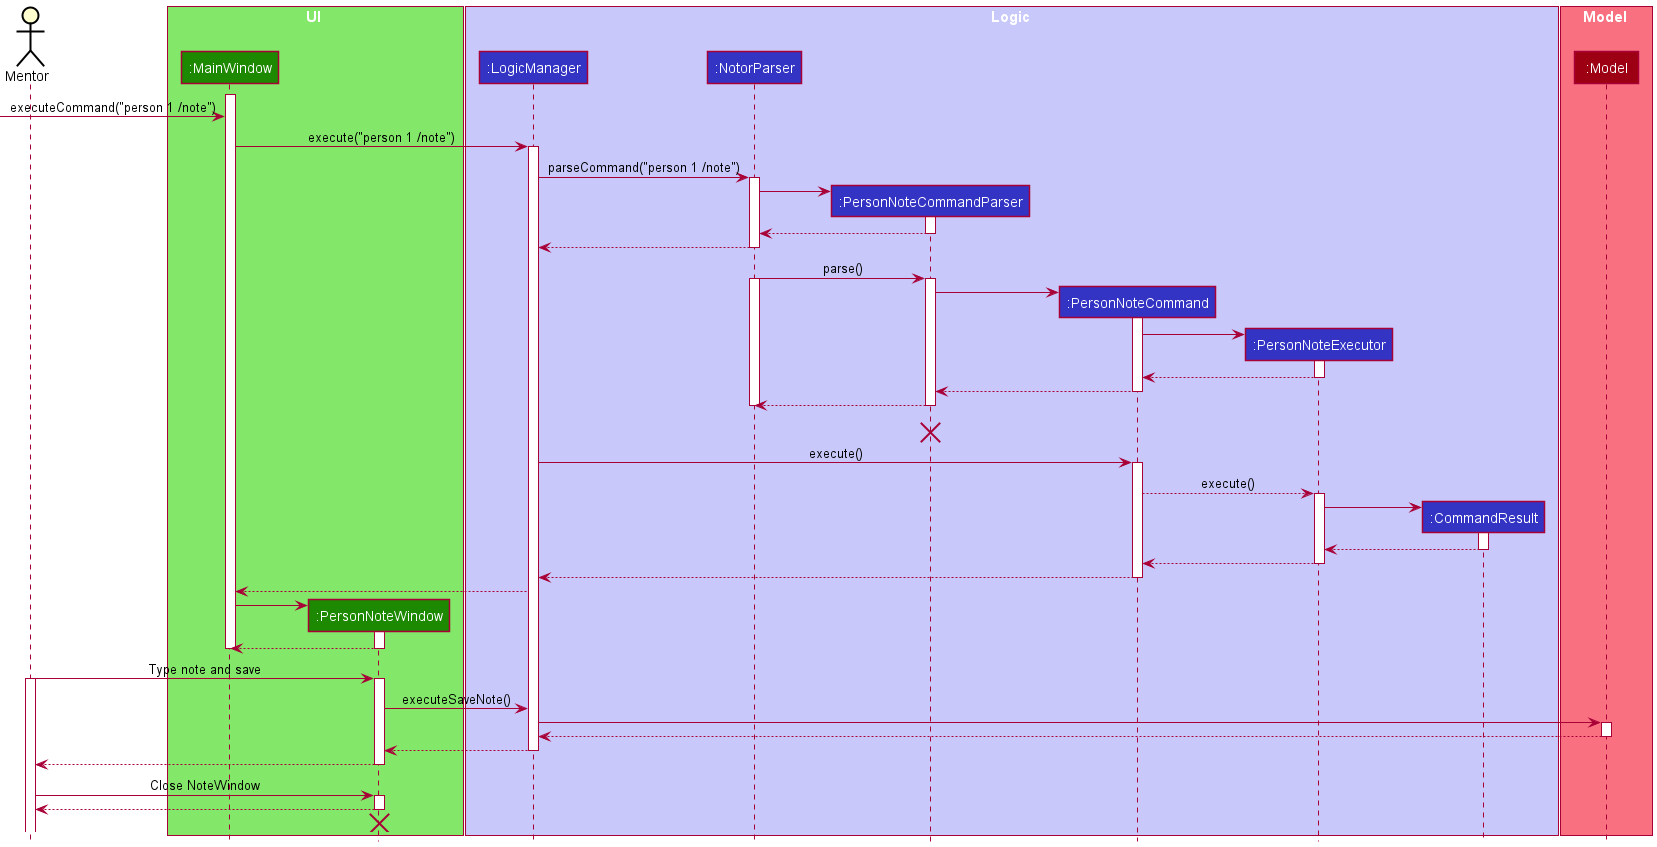

The diagram above was rendered by PlantUML. Its source (embedded in the PNG):
@startuml
!include style.puml

Actor "Mentor" as Mentor

box UI UI_COLOR_T1
participant ":MainWindow" as MainWindow UI_COLOR
participant ":PersonNoteWindow" as NoteWindow UI_COLOR
end box

box Logic LOGIC_COLOR_T1
participant ":LogicManager" as LogicManager LOGIC_COLOR
participant ":NotorParser" as NotorParser LOGIC_COLOR
participant ":PersonNoteCommandParser" as PersonNoteCommandParser LOGIC_COLOR
participant ":PersonNoteCommand" as PersonNoteCommand LOGIC_COLOR
participant ":PersonNoteExecutor" as PersonNoteExecutor LOGIC_COLOR
participant ":CommandResult" as CommandResult LOGIC_COLOR
end box

box Model MODEL_COLOR_T1
participant ":Model" as Model MODEL_COLOR
end box
activate MainWindow
[-> MainWindow : executeCommand("person 1 /note")

MainWindow -> LogicManager : execute("person 1 /note")
activate LogicManager

LogicManager -> NotorParser : parseCommand("person 1 /note")
activate NotorParser

create PersonNoteCommandParser
NotorParser -> PersonNoteCommandParser
activate PersonNoteCommandParser

PersonNoteCommandParser --> NotorParser
deactivate PersonNoteCommandParser


NotorParser --> LogicManager
deactivate NotorParser

NotorParser -> PersonNoteCommandParser : parse()
activate NotorParser
activate PersonNoteCommandParser
create PersonNoteCommand
PersonNoteCommandParser -> PersonNoteCommand

activate PersonNoteCommand
create PersonNoteExecutor
PersonNoteCommand -> PersonNoteExecutor
activate PersonNoteExecutor
PersonNoteExecutor --> PersonNoteCommand
deactivate PersonNoteExecutor
PersonNoteCommand --> PersonNoteCommandParser

deactivate PersonNoteCommand
PersonNoteCommandParser --> NotorParser
deactivate NotorParser

deactivate PersonNoteCommandParser

PersonNoteCommandParser -[hidden]-> PersonNoteCommandParser
destroy PersonNoteCommandParser

LogicManager -> PersonNoteCommand: execute()
activate PersonNoteCommand

PersonNoteCommand --> PersonNoteExecutor: execute()
activate PersonNoteExecutor

create CommandResult
PersonNoteExecutor -> CommandResult
activate CommandResult
CommandResult -->PersonNoteExecutor
deactivate CommandResult
PersonNoteExecutor --> PersonNoteCommand
deactivate PersonNoteExecutor

PersonNoteCommand --> LogicManager
deactivate PersonNoteCommand
LogicManager --> MainWindow


create NoteWindow
MainWindow -> NoteWindow
activate NoteWindow
NoteWindow --> MainWindow
deactivate NoteWindow
deactivate MainWindow


Mentor -> NoteWindow :Type note and save
activate Mentor
activate NoteWindow
NoteWindow -> LogicManager: executeSaveNote()



LogicManager -> Model
activate Model
Model --> LogicManager
deactivate Model
LogicManager --> NoteWindow
deactivate LogicManager

NoteWindow --> Mentor
deactivate NoteWindow


Mentor -> NoteWindow: Close NoteWindow
activate NoteWindow
NoteWindow --> Mentor
deactivate NoteWindow
NoteWindow -[hidden]-> Mentor
destroy NoteWindow


@enduml